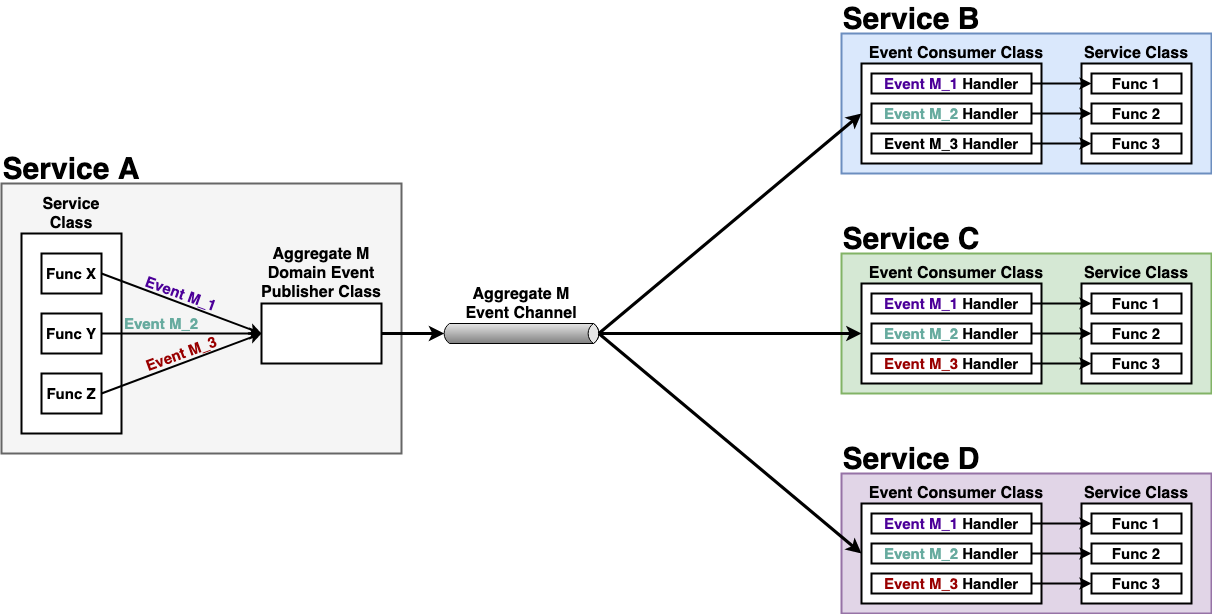

The diagram above was exported from draw.io. Its source (the exported page's mxGraphModel, read from the mxfile embedded in the PNG):
<mxGraphModel dx="1302" dy="1901" grid="1" gridSize="10" guides="1" tooltips="1" connect="1" arrows="1" fold="1" page="1" pageScale="1" pageWidth="1920" pageHeight="1200" math="0" shadow="0">
  <root>
    <mxCell id="0" />
    <mxCell id="1" parent="0" />
    <mxCell id="4awok9ftY_Xgayei_34J-96" value="" style="rounded=0;whiteSpace=wrap;html=1;strokeWidth=2;fillColor=#dae8fc;strokeColor=#6c8ebf;" parent="1" vertex="1">
      <mxGeometry x="1280" y="-20" width="370" height="140" as="geometry" />
    </mxCell>
    <mxCell id="4awok9ftY_Xgayei_34J-76" value="" style="rounded=0;whiteSpace=wrap;html=1;strokeWidth=2;fillColor=#f5f5f5;strokeColor=#666666;fontColor=#333333;" parent="1" vertex="1">
      <mxGeometry x="440" y="130" width="400" height="270" as="geometry" />
    </mxCell>
    <mxCell id="4awok9ftY_Xgayei_34J-3" value="" style="rounded=0;whiteSpace=wrap;html=1;strokeWidth=2;" parent="1" vertex="1">
      <mxGeometry x="460" y="180" width="100" height="200" as="geometry" />
    </mxCell>
    <mxCell id="4awok9ftY_Xgayei_34J-10" value="&lt;font style=&quot;font-size: 15px&quot;&gt;&lt;b&gt;Func X&lt;/b&gt;&lt;/font&gt;" style="rounded=0;whiteSpace=wrap;html=1;strokeWidth=2;" parent="1" vertex="1">
      <mxGeometry x="480" y="200" width="60" height="40" as="geometry" />
    </mxCell>
    <mxCell id="4awok9ftY_Xgayei_34J-11" value="&lt;font style=&quot;font-size: 15px&quot;&gt;&lt;b&gt;Func Y&lt;/b&gt;&lt;/font&gt;" style="rounded=0;whiteSpace=wrap;html=1;strokeWidth=2;" parent="1" vertex="1">
      <mxGeometry x="480" y="260" width="60" height="40" as="geometry" />
    </mxCell>
    <mxCell id="4awok9ftY_Xgayei_34J-12" value="&lt;font style=&quot;font-size: 15px&quot;&gt;&lt;b&gt;Func Z&lt;/b&gt;&lt;/font&gt;" style="rounded=0;whiteSpace=wrap;html=1;strokeWidth=2;" parent="1" vertex="1">
      <mxGeometry x="480" y="320" width="60" height="40" as="geometry" />
    </mxCell>
    <mxCell id="4awok9ftY_Xgayei_34J-80" value="" style="strokeWidth=1;outlineConnect=0;dashed=0;align=center;html=1;fontSize=8;shape=mxgraph.eip.messageChannel;verticalLabelPosition=bottom;labelBackgroundColor=#ffffff;verticalAlign=top;" parent="1" vertex="1">
      <mxGeometry x="880" y="270" width="160" height="20" as="geometry" />
    </mxCell>
    <mxCell id="4awok9ftY_Xgayei_34J-81" value="&lt;font style=&quot;font-size: 16px&quot;&gt;&lt;b&gt;Aggregate M Event Channel&lt;/b&gt;&lt;/font&gt;" style="text;html=1;strokeColor=none;fillColor=none;align=center;verticalAlign=middle;whiteSpace=wrap;rounded=0;" parent="1" vertex="1">
      <mxGeometry x="890" y="230" width="140" height="40" as="geometry" />
    </mxCell>
    <mxCell id="4awok9ftY_Xgayei_34J-84" value="&lt;font size=&quot;1&quot;&gt;&lt;b style=&quot;font-size: 30px&quot;&gt;Service A&lt;/b&gt;&lt;/font&gt;" style="text;html=1;strokeColor=none;fillColor=none;align=center;verticalAlign=middle;whiteSpace=wrap;rounded=0;" parent="1" vertex="1">
      <mxGeometry x="440" y="100" width="140" height="30" as="geometry" />
    </mxCell>
    <mxCell id="4awok9ftY_Xgayei_34J-91" value="" style="rounded=0;whiteSpace=wrap;html=1;strokeWidth=2;" parent="1" vertex="1">
      <mxGeometry x="1300" y="10" width="180" height="100" as="geometry" />
    </mxCell>
    <mxCell id="4awok9ftY_Xgayei_34J-92" value="&lt;font style=&quot;font-size: 15px&quot;&gt;&lt;b&gt;&lt;font color=&quot;#4c0099&quot;&gt;Event M_1&lt;/font&gt; Handler&lt;/b&gt;&lt;/font&gt;" style="rounded=0;whiteSpace=wrap;html=1;strokeWidth=2;" parent="1" vertex="1">
      <mxGeometry x="1310" y="20" width="160" height="20" as="geometry" />
    </mxCell>
    <mxCell id="4awok9ftY_Xgayei_34J-93" value="&lt;font style=&quot;font-size: 15px&quot;&gt;&lt;b&gt;&lt;font color=&quot;#67ab9f&quot;&gt;Event M_2&lt;/font&gt; Handler&lt;/b&gt;&lt;/font&gt;" style="rounded=0;whiteSpace=wrap;html=1;strokeWidth=2;" parent="1" vertex="1">
      <mxGeometry x="1310" y="50" width="160" height="20" as="geometry" />
    </mxCell>
    <mxCell id="4awok9ftY_Xgayei_34J-94" value="&lt;font style=&quot;font-size: 15px&quot;&gt;&lt;b&gt;Event M_3 Handler&lt;/b&gt;&lt;/font&gt;" style="rounded=0;whiteSpace=wrap;html=1;strokeWidth=2;" parent="1" vertex="1">
      <mxGeometry x="1310" y="80" width="160" height="20" as="geometry" />
    </mxCell>
    <mxCell id="4awok9ftY_Xgayei_34J-95" value="&lt;font style=&quot;font-size: 16px&quot;&gt;&lt;b&gt;Event Consumer Class&lt;/b&gt;&lt;/font&gt;" style="text;html=1;strokeColor=none;fillColor=none;align=center;verticalAlign=middle;whiteSpace=wrap;rounded=0;" parent="1" vertex="1">
      <mxGeometry x="1290" y="-10" width="210" height="20" as="geometry" />
    </mxCell>
    <mxCell id="4awok9ftY_Xgayei_34J-97" value="&lt;font size=&quot;1&quot;&gt;&lt;b style=&quot;font-size: 30px&quot;&gt;Service B&lt;/b&gt;&lt;/font&gt;" style="text;html=1;strokeColor=none;fillColor=none;align=center;verticalAlign=middle;whiteSpace=wrap;rounded=0;" parent="1" vertex="1">
      <mxGeometry x="1280" y="-50" width="140" height="30" as="geometry" />
    </mxCell>
    <mxCell id="4awok9ftY_Xgayei_34J-98" value="" style="rounded=0;whiteSpace=wrap;html=1;strokeWidth=2;" parent="1" vertex="1">
      <mxGeometry x="1520" y="10" width="110" height="100" as="geometry" />
    </mxCell>
    <mxCell id="4awok9ftY_Xgayei_34J-99" value="&lt;font style=&quot;font-size: 16px&quot;&gt;&lt;b&gt;Service Class&lt;/b&gt;&lt;/font&gt;" style="text;html=1;strokeColor=none;fillColor=none;align=center;verticalAlign=middle;whiteSpace=wrap;rounded=0;" parent="1" vertex="1">
      <mxGeometry x="1520" y="-10" width="110" height="20" as="geometry" />
    </mxCell>
    <mxCell id="4awok9ftY_Xgayei_34J-100" value="&lt;font style=&quot;font-size: 16px&quot;&gt;&lt;b&gt;Service&lt;br&gt;Class&lt;/b&gt;&lt;/font&gt;" style="text;html=1;strokeColor=none;fillColor=none;align=center;verticalAlign=middle;whiteSpace=wrap;rounded=0;" parent="1" vertex="1">
      <mxGeometry x="470" y="140" width="80" height="40" as="geometry" />
    </mxCell>
    <mxCell id="4awok9ftY_Xgayei_34J-101" value="&lt;font style=&quot;font-size: 15px&quot;&gt;&lt;b&gt;Func 1&lt;/b&gt;&lt;/font&gt;" style="rounded=0;whiteSpace=wrap;html=1;strokeWidth=2;" parent="1" vertex="1">
      <mxGeometry x="1530" y="20" width="90" height="20" as="geometry" />
    </mxCell>
    <mxCell id="4awok9ftY_Xgayei_34J-102" value="&lt;font style=&quot;font-size: 15px&quot;&gt;&lt;b&gt;Func 2&lt;/b&gt;&lt;/font&gt;" style="rounded=0;whiteSpace=wrap;html=1;strokeWidth=2;" parent="1" vertex="1">
      <mxGeometry x="1530" y="50" width="90" height="20" as="geometry" />
    </mxCell>
    <mxCell id="4awok9ftY_Xgayei_34J-103" value="&lt;font style=&quot;font-size: 15px&quot;&gt;&lt;b&gt;Func 3&lt;/b&gt;&lt;/font&gt;" style="rounded=0;whiteSpace=wrap;html=1;strokeWidth=2;" parent="1" vertex="1">
      <mxGeometry x="1530" y="80" width="90" height="20" as="geometry" />
    </mxCell>
    <mxCell id="4awok9ftY_Xgayei_34J-105" value="" style="rounded=0;whiteSpace=wrap;html=1;strokeWidth=2;fillColor=#d5e8d4;strokeColor=#82b366;" parent="1" vertex="1">
      <mxGeometry x="1280" y="200" width="370" height="140" as="geometry" />
    </mxCell>
    <mxCell id="4awok9ftY_Xgayei_34J-106" value="" style="rounded=0;whiteSpace=wrap;html=1;strokeWidth=2;" parent="1" vertex="1">
      <mxGeometry x="1300" y="230" width="180" height="100" as="geometry" />
    </mxCell>
    <mxCell id="4awok9ftY_Xgayei_34J-107" value="&lt;font style=&quot;font-size: 15px&quot;&gt;&lt;b&gt;&lt;font color=&quot;#4c0099&quot;&gt;Event M_1&lt;/font&gt; Handler&lt;/b&gt;&lt;/font&gt;" style="rounded=0;whiteSpace=wrap;html=1;strokeWidth=2;" parent="1" vertex="1">
      <mxGeometry x="1310" y="240" width="160" height="20" as="geometry" />
    </mxCell>
    <mxCell id="4awok9ftY_Xgayei_34J-108" value="&lt;font style=&quot;font-size: 15px&quot;&gt;&lt;b&gt;&lt;font color=&quot;#67ab9f&quot;&gt;Event M_2&lt;/font&gt; Handler&lt;/b&gt;&lt;/font&gt;" style="rounded=0;whiteSpace=wrap;html=1;strokeWidth=2;" parent="1" vertex="1">
      <mxGeometry x="1310" y="270" width="160" height="20" as="geometry" />
    </mxCell>
    <mxCell id="4awok9ftY_Xgayei_34J-109" value="&lt;font style=&quot;font-size: 15px&quot;&gt;&lt;b&gt;&lt;font color=&quot;#990000&quot;&gt;Event M_3&lt;/font&gt; Handler&lt;/b&gt;&lt;/font&gt;" style="rounded=0;whiteSpace=wrap;html=1;strokeWidth=2;" parent="1" vertex="1">
      <mxGeometry x="1310" y="300" width="160" height="20" as="geometry" />
    </mxCell>
    <mxCell id="4awok9ftY_Xgayei_34J-110" value="&lt;font style=&quot;font-size: 16px&quot;&gt;&lt;b&gt;Event Consumer Class&lt;/b&gt;&lt;/font&gt;" style="text;html=1;strokeColor=none;fillColor=none;align=center;verticalAlign=middle;whiteSpace=wrap;rounded=0;" parent="1" vertex="1">
      <mxGeometry x="1290" y="210" width="210" height="20" as="geometry" />
    </mxCell>
    <mxCell id="4awok9ftY_Xgayei_34J-111" value="&lt;font size=&quot;1&quot;&gt;&lt;b style=&quot;font-size: 30px&quot;&gt;Service C&lt;/b&gt;&lt;/font&gt;" style="text;html=1;strokeColor=none;fillColor=none;align=center;verticalAlign=middle;whiteSpace=wrap;rounded=0;" parent="1" vertex="1">
      <mxGeometry x="1280" y="170" width="140" height="30" as="geometry" />
    </mxCell>
    <mxCell id="4awok9ftY_Xgayei_34J-112" value="" style="rounded=0;whiteSpace=wrap;html=1;strokeWidth=2;" parent="1" vertex="1">
      <mxGeometry x="1520" y="230" width="110" height="100" as="geometry" />
    </mxCell>
    <mxCell id="4awok9ftY_Xgayei_34J-113" value="&lt;font style=&quot;font-size: 16px&quot;&gt;&lt;b&gt;Service Class&lt;/b&gt;&lt;/font&gt;" style="text;html=1;strokeColor=none;fillColor=none;align=center;verticalAlign=middle;whiteSpace=wrap;rounded=0;" parent="1" vertex="1">
      <mxGeometry x="1520" y="210" width="110" height="20" as="geometry" />
    </mxCell>
    <mxCell id="4awok9ftY_Xgayei_34J-114" value="&lt;font style=&quot;font-size: 15px&quot;&gt;&lt;b&gt;Func 1&lt;/b&gt;&lt;/font&gt;" style="rounded=0;whiteSpace=wrap;html=1;strokeWidth=2;" parent="1" vertex="1">
      <mxGeometry x="1530" y="240" width="90" height="20" as="geometry" />
    </mxCell>
    <mxCell id="4awok9ftY_Xgayei_34J-115" value="&lt;font style=&quot;font-size: 15px&quot;&gt;&lt;b&gt;Func 2&lt;/b&gt;&lt;/font&gt;" style="rounded=0;whiteSpace=wrap;html=1;strokeWidth=2;" parent="1" vertex="1">
      <mxGeometry x="1530" y="270" width="90" height="20" as="geometry" />
    </mxCell>
    <mxCell id="4awok9ftY_Xgayei_34J-116" value="&lt;font style=&quot;font-size: 15px&quot;&gt;&lt;b&gt;Func 3&lt;/b&gt;&lt;/font&gt;" style="rounded=0;whiteSpace=wrap;html=1;strokeWidth=2;" parent="1" vertex="1">
      <mxGeometry x="1530" y="300" width="90" height="20" as="geometry" />
    </mxCell>
    <mxCell id="4awok9ftY_Xgayei_34J-117" value="" style="rounded=0;whiteSpace=wrap;html=1;strokeWidth=2;fillColor=#e1d5e7;strokeColor=#9673a6;" parent="1" vertex="1">
      <mxGeometry x="1280" y="420" width="370" height="140" as="geometry" />
    </mxCell>
    <mxCell id="4awok9ftY_Xgayei_34J-118" value="" style="rounded=0;whiteSpace=wrap;html=1;strokeWidth=2;" parent="1" vertex="1">
      <mxGeometry x="1300" y="450" width="180" height="100" as="geometry" />
    </mxCell>
    <mxCell id="4awok9ftY_Xgayei_34J-119" value="&lt;font style=&quot;font-size: 15px&quot;&gt;&lt;b&gt;&lt;font color=&quot;#4c0099&quot;&gt;Event M_1&lt;/font&gt; Handler&lt;/b&gt;&lt;/font&gt;" style="rounded=0;whiteSpace=wrap;html=1;strokeWidth=2;" parent="1" vertex="1">
      <mxGeometry x="1310" y="460" width="160" height="20" as="geometry" />
    </mxCell>
    <mxCell id="4awok9ftY_Xgayei_34J-120" value="&lt;font style=&quot;font-size: 15px&quot;&gt;&lt;b&gt;&lt;font color=&quot;#67ab9f&quot;&gt;Event M_2&lt;/font&gt; Handler&lt;/b&gt;&lt;/font&gt;" style="rounded=0;whiteSpace=wrap;html=1;strokeWidth=2;" parent="1" vertex="1">
      <mxGeometry x="1310" y="490" width="160" height="20" as="geometry" />
    </mxCell>
    <mxCell id="4awok9ftY_Xgayei_34J-121" value="&lt;font style=&quot;font-size: 15px&quot;&gt;&lt;b&gt;&lt;font color=&quot;#990000&quot;&gt;Event M_3&lt;/font&gt; Handler&lt;/b&gt;&lt;/font&gt;" style="rounded=0;whiteSpace=wrap;html=1;strokeWidth=2;" parent="1" vertex="1">
      <mxGeometry x="1310" y="520" width="160" height="20" as="geometry" />
    </mxCell>
    <mxCell id="4awok9ftY_Xgayei_34J-122" value="&lt;span style=&quot;font-size: 16px&quot;&gt;&lt;b&gt;Event Consumer Class&lt;/b&gt;&lt;/span&gt;" style="text;html=1;strokeColor=none;fillColor=none;align=center;verticalAlign=middle;whiteSpace=wrap;rounded=0;" parent="1" vertex="1">
      <mxGeometry x="1290" y="430" width="210" height="20" as="geometry" />
    </mxCell>
    <mxCell id="4awok9ftY_Xgayei_34J-123" value="&lt;font size=&quot;1&quot;&gt;&lt;b style=&quot;font-size: 30px&quot;&gt;Service D&lt;/b&gt;&lt;/font&gt;" style="text;html=1;strokeColor=none;fillColor=none;align=center;verticalAlign=middle;whiteSpace=wrap;rounded=0;" parent="1" vertex="1">
      <mxGeometry x="1280" y="390" width="140" height="30" as="geometry" />
    </mxCell>
    <mxCell id="4awok9ftY_Xgayei_34J-124" value="" style="rounded=0;whiteSpace=wrap;html=1;strokeWidth=2;" parent="1" vertex="1">
      <mxGeometry x="1520" y="450" width="110" height="100" as="geometry" />
    </mxCell>
    <mxCell id="4awok9ftY_Xgayei_34J-125" value="&lt;font style=&quot;font-size: 16px&quot;&gt;&lt;b&gt;Service Class&lt;/b&gt;&lt;/font&gt;" style="text;html=1;strokeColor=none;fillColor=none;align=center;verticalAlign=middle;whiteSpace=wrap;rounded=0;" parent="1" vertex="1">
      <mxGeometry x="1520" y="430" width="110" height="20" as="geometry" />
    </mxCell>
    <mxCell id="4awok9ftY_Xgayei_34J-126" value="&lt;font style=&quot;font-size: 15px&quot;&gt;&lt;b&gt;Func 1&lt;/b&gt;&lt;/font&gt;" style="rounded=0;whiteSpace=wrap;html=1;strokeWidth=2;" parent="1" vertex="1">
      <mxGeometry x="1530" y="460" width="90" height="20" as="geometry" />
    </mxCell>
    <mxCell id="4awok9ftY_Xgayei_34J-127" value="&lt;font style=&quot;font-size: 15px&quot;&gt;&lt;b&gt;Func 2&lt;/b&gt;&lt;/font&gt;" style="rounded=0;whiteSpace=wrap;html=1;strokeWidth=2;" parent="1" vertex="1">
      <mxGeometry x="1530" y="490" width="90" height="20" as="geometry" />
    </mxCell>
    <mxCell id="4awok9ftY_Xgayei_34J-128" value="&lt;font style=&quot;font-size: 15px&quot;&gt;&lt;b&gt;Func 3&lt;/b&gt;&lt;/font&gt;" style="rounded=0;whiteSpace=wrap;html=1;strokeWidth=2;" parent="1" vertex="1">
      <mxGeometry x="1530" y="520" width="90" height="20" as="geometry" />
    </mxCell>
    <mxCell id="4awok9ftY_Xgayei_34J-129" value="" style="endArrow=classic;html=1;strokeWidth=2;entryX=0;entryY=0.5;entryDx=0;entryDy=0;exitX=1;exitY=0.5;exitDx=0;exitDy=0;" parent="1" source="4awok9ftY_Xgayei_34J-92" target="4awok9ftY_Xgayei_34J-101" edge="1">
      <mxGeometry width="50" height="50" relative="1" as="geometry">
        <mxPoint x="1230" y="310" as="sourcePoint" />
        <mxPoint x="1280" y="260" as="targetPoint" />
      </mxGeometry>
    </mxCell>
    <mxCell id="4awok9ftY_Xgayei_34J-130" value="" style="endArrow=classic;html=1;strokeWidth=2;entryX=0;entryY=0.5;entryDx=0;entryDy=0;exitX=1;exitY=0.5;exitDx=0;exitDy=0;" parent="1" source="4awok9ftY_Xgayei_34J-93" target="4awok9ftY_Xgayei_34J-102" edge="1">
      <mxGeometry width="50" height="50" relative="1" as="geometry">
        <mxPoint x="1380" y="310" as="sourcePoint" />
        <mxPoint x="1430" y="260" as="targetPoint" />
      </mxGeometry>
    </mxCell>
    <mxCell id="4awok9ftY_Xgayei_34J-131" value="" style="endArrow=classic;html=1;strokeWidth=2;entryX=0;entryY=0.5;entryDx=0;entryDy=0;exitX=1;exitY=0.5;exitDx=0;exitDy=0;" parent="1" source="4awok9ftY_Xgayei_34J-94" target="4awok9ftY_Xgayei_34J-103" edge="1">
      <mxGeometry width="50" height="50" relative="1" as="geometry">
        <mxPoint x="1380" y="310" as="sourcePoint" />
        <mxPoint x="1430" y="260" as="targetPoint" />
      </mxGeometry>
    </mxCell>
    <mxCell id="4awok9ftY_Xgayei_34J-132" value="" style="endArrow=classic;html=1;strokeWidth=2;entryX=0;entryY=0.5;entryDx=0;entryDy=0;exitX=1;exitY=0.5;exitDx=0;exitDy=0;" parent="1" source="4awok9ftY_Xgayei_34J-107" target="4awok9ftY_Xgayei_34J-114" edge="1">
      <mxGeometry width="50" height="50" relative="1" as="geometry">
        <mxPoint x="1410" y="310" as="sourcePoint" />
        <mxPoint x="1460" y="260" as="targetPoint" />
      </mxGeometry>
    </mxCell>
    <mxCell id="4awok9ftY_Xgayei_34J-133" value="" style="endArrow=classic;html=1;strokeWidth=2;entryX=0;entryY=0.5;entryDx=0;entryDy=0;exitX=1;exitY=0.5;exitDx=0;exitDy=0;" parent="1" source="4awok9ftY_Xgayei_34J-108" target="4awok9ftY_Xgayei_34J-115" edge="1">
      <mxGeometry width="50" height="50" relative="1" as="geometry">
        <mxPoint x="1410" y="310" as="sourcePoint" />
        <mxPoint x="1460" y="260" as="targetPoint" />
      </mxGeometry>
    </mxCell>
    <mxCell id="4awok9ftY_Xgayei_34J-134" value="" style="endArrow=classic;html=1;strokeWidth=2;entryX=0;entryY=0.5;entryDx=0;entryDy=0;exitX=1;exitY=0.5;exitDx=0;exitDy=0;" parent="1" source="4awok9ftY_Xgayei_34J-109" target="4awok9ftY_Xgayei_34J-116" edge="1">
      <mxGeometry width="50" height="50" relative="1" as="geometry">
        <mxPoint x="1500" y="390" as="sourcePoint" />
        <mxPoint x="1460" y="260" as="targetPoint" />
      </mxGeometry>
    </mxCell>
    <mxCell id="4awok9ftY_Xgayei_34J-135" value="" style="endArrow=classic;html=1;strokeWidth=2;entryX=0;entryY=0.5;entryDx=0;entryDy=0;exitX=1;exitY=0.5;exitDx=0;exitDy=0;" parent="1" source="4awok9ftY_Xgayei_34J-119" target="4awok9ftY_Xgayei_34J-126" edge="1">
      <mxGeometry width="50" height="50" relative="1" as="geometry">
        <mxPoint x="1410" y="310" as="sourcePoint" />
        <mxPoint x="1460" y="260" as="targetPoint" />
      </mxGeometry>
    </mxCell>
    <mxCell id="4awok9ftY_Xgayei_34J-136" value="" style="endArrow=classic;html=1;strokeWidth=2;entryX=0;entryY=0.5;entryDx=0;entryDy=0;exitX=1;exitY=0.5;exitDx=0;exitDy=0;" parent="1" source="4awok9ftY_Xgayei_34J-120" target="4awok9ftY_Xgayei_34J-127" edge="1">
      <mxGeometry width="50" height="50" relative="1" as="geometry">
        <mxPoint x="1410" y="310" as="sourcePoint" />
        <mxPoint x="1460" y="260" as="targetPoint" />
      </mxGeometry>
    </mxCell>
    <mxCell id="4awok9ftY_Xgayei_34J-137" value="" style="endArrow=classic;html=1;strokeWidth=2;exitX=1;exitY=0.5;exitDx=0;exitDy=0;entryX=0;entryY=0.5;entryDx=0;entryDy=0;" parent="1" source="4awok9ftY_Xgayei_34J-121" target="4awok9ftY_Xgayei_34J-128" edge="1">
      <mxGeometry width="50" height="50" relative="1" as="geometry">
        <mxPoint x="1340" y="310" as="sourcePoint" />
        <mxPoint x="1390" y="260" as="targetPoint" />
      </mxGeometry>
    </mxCell>
    <mxCell id="4awok9ftY_Xgayei_34J-138" value="" style="endArrow=classic;html=1;strokeWidth=3;exitX=1;exitY=0.5;exitDx=-2.7;exitDy=0;entryX=0;entryY=0.5;entryDx=0;entryDy=0;exitPerimeter=0;" parent="1" source="4awok9ftY_Xgayei_34J-80" target="4awok9ftY_Xgayei_34J-106" edge="1">
      <mxGeometry width="50" height="50" relative="1" as="geometry">
        <mxPoint x="1177.3000000000002" y="280" as="sourcePoint" />
        <mxPoint x="1222.6999999999998" y="340" as="targetPoint" />
      </mxGeometry>
    </mxCell>
    <mxCell id="4awok9ftY_Xgayei_34J-139" value="" style="endArrow=classic;html=1;strokeWidth=3;exitX=1;exitY=0.5;exitDx=-2.7;exitDy=0;entryX=0;entryY=0.5;entryDx=0;entryDy=0;exitPerimeter=0;" parent="1" source="4awok9ftY_Xgayei_34J-80" target="4awok9ftY_Xgayei_34J-118" edge="1">
      <mxGeometry width="50" height="50" relative="1" as="geometry">
        <mxPoint x="1177.3000000000002" y="500" as="sourcePoint" />
        <mxPoint x="1302.6999999999998" y="400" as="targetPoint" />
      </mxGeometry>
    </mxCell>
    <mxCell id="4awok9ftY_Xgayei_34J-140" value="" style="endArrow=classic;html=1;strokeWidth=3;exitX=1;exitY=0.5;exitDx=-2.7;exitDy=0;entryX=0;entryY=0.5;entryDx=0;entryDy=0;exitPerimeter=0;" parent="1" source="4awok9ftY_Xgayei_34J-80" target="4awok9ftY_Xgayei_34J-91" edge="1">
      <mxGeometry width="50" height="50" relative="1" as="geometry">
        <mxPoint x="1200" y="160" as="sourcePoint" />
        <mxPoint x="1322.6999999999998" y="160" as="targetPoint" />
      </mxGeometry>
    </mxCell>
    <mxCell id="x24U-ZmHhr7e7fIPS7tB-1" value="" style="rounded=0;whiteSpace=wrap;html=1;strokeWidth=2;" vertex="1" parent="1">
      <mxGeometry x="700" y="250" width="120" height="60" as="geometry" />
    </mxCell>
    <mxCell id="x24U-ZmHhr7e7fIPS7tB-2" value="&lt;span style=&quot;font-size: 16px&quot;&gt;&lt;b&gt;Aggregate M Domain Event Publisher Class&lt;/b&gt;&lt;/span&gt;" style="text;html=1;strokeColor=none;fillColor=none;align=center;verticalAlign=middle;whiteSpace=wrap;rounded=0;" vertex="1" parent="1">
      <mxGeometry x="690" y="190" width="140" height="60" as="geometry" />
    </mxCell>
    <mxCell id="x24U-ZmHhr7e7fIPS7tB-5" value="" style="endArrow=classic;html=1;strokeWidth=2;exitX=1;exitY=0.5;exitDx=0;exitDy=0;entryX=0;entryY=0.5;entryDx=0;entryDy=0;" edge="1" parent="1" source="4awok9ftY_Xgayei_34J-10" target="x24U-ZmHhr7e7fIPS7tB-1">
      <mxGeometry width="50" height="50" relative="1" as="geometry">
        <mxPoint x="900" y="190" as="sourcePoint" />
        <mxPoint x="950" y="140" as="targetPoint" />
      </mxGeometry>
    </mxCell>
    <mxCell id="x24U-ZmHhr7e7fIPS7tB-7" value="" style="endArrow=classic;html=1;strokeWidth=2;exitX=1;exitY=0.5;exitDx=0;exitDy=0;entryX=0;entryY=0.5;entryDx=0;entryDy=0;" edge="1" parent="1" source="4awok9ftY_Xgayei_34J-11" target="x24U-ZmHhr7e7fIPS7tB-1">
      <mxGeometry width="50" height="50" relative="1" as="geometry">
        <mxPoint x="590" y="230" as="sourcePoint" />
        <mxPoint x="710" y="290" as="targetPoint" />
      </mxGeometry>
    </mxCell>
    <mxCell id="x24U-ZmHhr7e7fIPS7tB-8" value="" style="endArrow=classic;html=1;strokeWidth=2;exitX=1;exitY=0.5;exitDx=0;exitDy=0;entryX=0;entryY=0.5;entryDx=0;entryDy=0;" edge="1" parent="1" source="4awok9ftY_Xgayei_34J-12" target="x24U-ZmHhr7e7fIPS7tB-1">
      <mxGeometry width="50" height="50" relative="1" as="geometry">
        <mxPoint x="590" y="290" as="sourcePoint" />
        <mxPoint x="710" y="290" as="targetPoint" />
      </mxGeometry>
    </mxCell>
    <mxCell id="x24U-ZmHhr7e7fIPS7tB-9" value="" style="endArrow=classic;html=1;strokeWidth=3;exitX=1;exitY=0.5;exitDx=0;exitDy=0;entryX=0;entryY=0.5;entryDx=2.7;entryDy=0;entryPerimeter=0;" edge="1" parent="1" source="x24U-ZmHhr7e7fIPS7tB-1" target="4awok9ftY_Xgayei_34J-80">
      <mxGeometry width="50" height="50" relative="1" as="geometry">
        <mxPoint x="1187.3000000000002" y="290" as="sourcePoint" />
        <mxPoint x="900" y="350" as="targetPoint" />
      </mxGeometry>
    </mxCell>
    <mxCell id="x24U-ZmHhr7e7fIPS7tB-10" value="&lt;font style=&quot;font-size: 15px&quot; color=&quot;#4c0099&quot;&gt;&lt;b&gt;Event M_1&lt;/b&gt;&lt;/font&gt;" style="text;html=1;strokeColor=none;fillColor=none;align=center;verticalAlign=middle;whiteSpace=wrap;rounded=0;rotation=20;" vertex="1" parent="1">
      <mxGeometry x="580" y="230" width="80" height="20" as="geometry" />
    </mxCell>
    <mxCell id="x24U-ZmHhr7e7fIPS7tB-12" value="&lt;font style=&quot;font-size: 15px&quot; color=&quot;#67ab9f&quot;&gt;&lt;b&gt;Event M_2&lt;/b&gt;&lt;/font&gt;" style="text;html=1;strokeColor=none;fillColor=none;align=center;verticalAlign=middle;whiteSpace=wrap;rounded=0;" vertex="1" parent="1">
      <mxGeometry x="560" y="260" width="80" height="20" as="geometry" />
    </mxCell>
    <mxCell id="x24U-ZmHhr7e7fIPS7tB-13" value="&lt;font style=&quot;font-size: 15px&quot; color=&quot;#990000&quot;&gt;&lt;b&gt;Event M_3&lt;/b&gt;&lt;/font&gt;" style="text;html=1;strokeColor=none;fillColor=none;align=center;verticalAlign=middle;whiteSpace=wrap;rounded=0;rotation=340;" vertex="1" parent="1">
      <mxGeometry x="580" y="290" width="80" height="20" as="geometry" />
    </mxCell>
  </root>
</mxGraphModel>